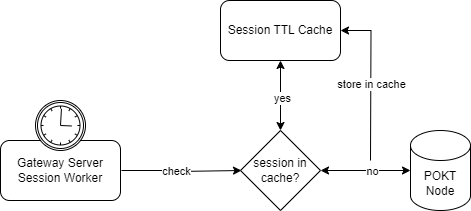

The diagram above was exported from draw.io. Its source (the exported page's mxGraphModel, read from the mxfile embedded in the PNG):
<mxGraphModel dx="719" dy="507" grid="1" gridSize="10" guides="1" tooltips="1" connect="1" arrows="1" fold="1" page="1" pageScale="1" pageWidth="850" pageHeight="1100" math="0" shadow="0">
  <root>
    <mxCell id="0" />
    <mxCell id="1" parent="0" />
    <mxCell id="7jkMnybSpXGDebYhxTCw-2" style="edgeStyle=orthogonalEdgeStyle;rounded=0;orthogonalLoop=1;jettySize=auto;html=1;entryX=0;entryY=0.5;entryDx=0;entryDy=0;" parent="1" edge="1">
      <mxGeometry relative="1" as="geometry">
        <mxPoint x="401" y="210" as="targetPoint" />
        <mxPoint x="281" y="210" as="sourcePoint" />
        <Array as="points">
          <mxPoint x="336" y="210" />
          <mxPoint x="336" y="211" />
        </Array>
      </mxGeometry>
    </mxCell>
    <mxCell id="7jkMnybSpXGDebYhxTCw-18" value="check" style="edgeLabel;html=1;align=center;verticalAlign=middle;resizable=0;points=[];" parent="7jkMnybSpXGDebYhxTCw-2" vertex="1" connectable="0">
      <mxGeometry x="-0.1131" relative="1" as="geometry">
        <mxPoint as="offset" />
      </mxGeometry>
    </mxCell>
    <mxCell id="7jkMnybSpXGDebYhxTCw-1" value="Gateway Server&lt;br&gt;Session Worker" style="rounded=1;whiteSpace=wrap;html=1;" parent="1" vertex="1">
      <mxGeometry x="160" y="180" width="120" height="60" as="geometry" />
    </mxCell>
    <mxCell id="7jkMnybSpXGDebYhxTCw-3" value="POKT Node" style="shape=cylinder3;whiteSpace=wrap;html=1;boundedLbl=1;backgroundOutline=1;size=15;" parent="1" vertex="1">
      <mxGeometry x="570" y="170" width="60" height="80" as="geometry" />
    </mxCell>
    <mxCell id="7jkMnybSpXGDebYhxTCw-6" value="" style="points=[[0.145,0.145,0],[0.5,0,0],[0.855,0.145,0],[1,0.5,0],[0.855,0.855,0],[0.5,1,0],[0.145,0.855,0],[0,0.5,0]];shape=mxgraph.bpmn.event;html=1;verticalLabelPosition=bottom;labelBackgroundColor=#ffffff;verticalAlign=top;align=center;perimeter=ellipsePerimeter;outlineConnect=0;aspect=fixed;outline=catching;symbol=timer;" parent="1" vertex="1">
      <mxGeometry x="195" y="140" width="50" height="50" as="geometry" />
    </mxCell>
    <mxCell id="7jkMnybSpXGDebYhxTCw-7" style="edgeStyle=orthogonalEdgeStyle;rounded=0;orthogonalLoop=1;jettySize=auto;html=1;entryX=0;entryY=0.5;entryDx=0;entryDy=0;entryPerimeter=0;startArrow=classic;startFill=1;exitX=1;exitY=0.5;exitDx=0;exitDy=0;" parent="1" source="7jkMnybSpXGDebYhxTCw-10" target="7jkMnybSpXGDebYhxTCw-3" edge="1">
      <mxGeometry relative="1" as="geometry">
        <mxPoint x="490" y="210" as="sourcePoint" />
      </mxGeometry>
    </mxCell>
    <mxCell id="7jkMnybSpXGDebYhxTCw-11" value="no" style="edgeLabel;html=1;align=center;verticalAlign=middle;resizable=0;points=[];" parent="7jkMnybSpXGDebYhxTCw-7" vertex="1" connectable="0">
      <mxGeometry x="0.1305" y="-2" relative="1" as="geometry">
        <mxPoint y="-2" as="offset" />
      </mxGeometry>
    </mxCell>
    <mxCell id="7jkMnybSpXGDebYhxTCw-13" style="edgeStyle=orthogonalEdgeStyle;rounded=0;orthogonalLoop=1;jettySize=auto;html=1;exitX=0.5;exitY=0;exitDx=0;exitDy=0;entryX=0.5;entryY=1;entryDx=0;entryDy=0;startArrow=classic;startFill=1;" parent="1" source="7jkMnybSpXGDebYhxTCw-10" target="7jkMnybSpXGDebYhxTCw-12" edge="1">
      <mxGeometry relative="1" as="geometry" />
    </mxCell>
    <mxCell id="7jkMnybSpXGDebYhxTCw-14" value="yes" style="edgeLabel;html=1;align=center;verticalAlign=middle;resizable=0;points=[];" parent="7jkMnybSpXGDebYhxTCw-13" vertex="1" connectable="0">
      <mxGeometry x="-0.0667" y="-1" relative="1" as="geometry">
        <mxPoint as="offset" />
      </mxGeometry>
    </mxCell>
    <mxCell id="7jkMnybSpXGDebYhxTCw-10" value="session in cache?" style="rhombus;whiteSpace=wrap;html=1;" parent="1" vertex="1">
      <mxGeometry x="400" y="170" width="80" height="80" as="geometry" />
    </mxCell>
    <mxCell id="7jkMnybSpXGDebYhxTCw-16" style="edgeStyle=orthogonalEdgeStyle;rounded=0;orthogonalLoop=1;jettySize=auto;html=1;endArrow=none;endFill=0;startArrow=classic;startFill=1;" parent="1" source="7jkMnybSpXGDebYhxTCw-12" edge="1">
      <mxGeometry relative="1" as="geometry">
        <mxPoint x="530" y="200" as="targetPoint" />
      </mxGeometry>
    </mxCell>
    <mxCell id="7jkMnybSpXGDebYhxTCw-17" value="store in cache" style="edgeLabel;html=1;align=center;verticalAlign=middle;resizable=0;points=[];" parent="7jkMnybSpXGDebYhxTCw-16" vertex="1" connectable="0">
      <mxGeometry x="0.0405" relative="1" as="geometry">
        <mxPoint as="offset" />
      </mxGeometry>
    </mxCell>
    <mxCell id="7jkMnybSpXGDebYhxTCw-12" value="Session TTL Cache" style="rounded=1;whiteSpace=wrap;html=1;" parent="1" vertex="1">
      <mxGeometry x="380" y="40" width="120" height="60" as="geometry" />
    </mxCell>
  </root>
</mxGraphModel>